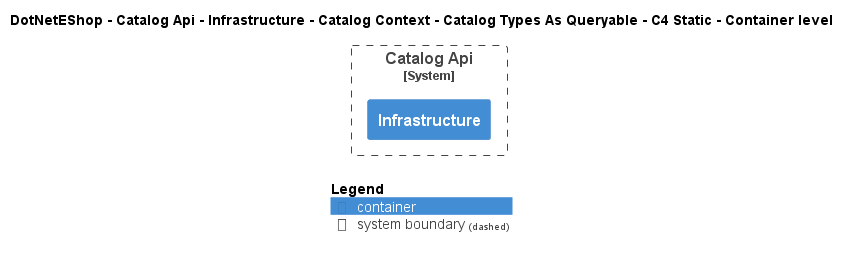

The diagram above was rendered by PlantUML. Its source (embedded in the PNG):
@startuml
!include ..\..\..\..\..\..\..\..\..\.c4s\C4_Container.puml

AddElementTag("c4interflow:lifecycle:new", $bgColor=green, $fontColor=#ffffff, $borderColor=green, $shadowing="False")
AddElementTag("c4interflow:lifecycle:changed", $bgColor=orange, $fontColor=#ffffff, $borderColor=orange, $shadowing="False")
AddElementTag("c4interflow:lifecycle:removed", $bgColor=red, $fontColor=#ffffff, $borderColor=red, $shadowing="False")

AddRelTag("c4interflow:lifecycle:new", $textColor=green, $lineColor=green)
AddRelTag("c4interflow:lifecycle:changed", $textColor=orange, $lineColor=orange)
AddRelTag("c4interflow:lifecycle:removed", $textColor=red, $lineColor=red)

SHOW_PERSON_PORTRAIT()
LAYOUT_TOP_DOWN()

skinparam linetype polyline

title DotNetEShop - Catalog Api - Infrastructure - Catalog Context - Catalog Types As Queryable - C4 Static - Container level


System_Boundary(DotNetEShop.SoftwareSystems.CatalogApi, "Catalog Api") {
    Container(DotNetEShop.SoftwareSystems.CatalogApi.Containers.Infrastructure, "Infrastructure", "", "")
}



SHOW_LEGEND()
@enduml